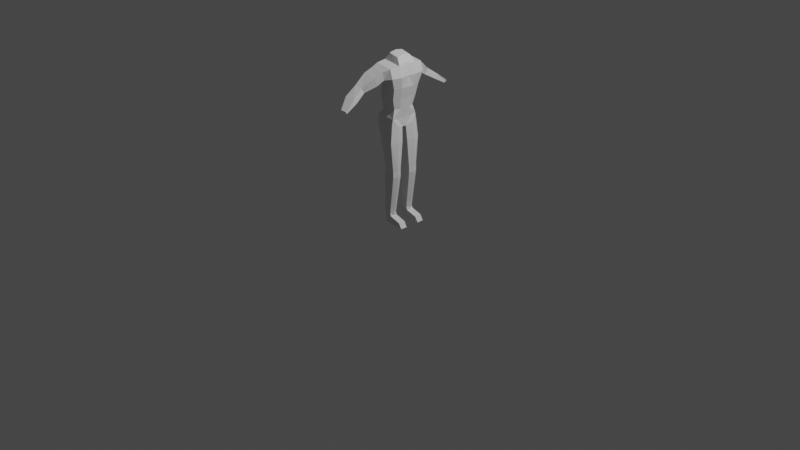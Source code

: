 # Source: playermodel.blend  (saved by Blender 2.80.60; exported with 4.5.12 LTS)
import bpy
from mathutils import Matrix  # noqa: F401  (used for matrix-valued properties, if any)

bpy.ops.wm.read_factory_settings(use_empty=True)
scene = bpy.context.scene
scene.name = 'Scene'

# ---- collections
col_collection = bpy.data.collections.new('Collection'); scene.collection.children.link(col_collection)

# ---- materials (node trees are filled in below, after node groups)
mat_material = bpy.data.materials.new('Material')
mat_material.alpha_threshold = 0.0
mat_material.use_transparent_shadow = False
mat_material.roughness = 0.5
mat_material.line_color = (0.0, 0.0, 0.0, 1.0)

# ---- material node trees
mat_material.use_nodes = True; mat_material.node_tree.nodes.clear()
_N = mat_material.node_tree.nodes; _L = mat_material.node_tree.links
n0 = _N.new('ShaderNodeOutputMaterial'); n0.name = 'Material Output'; n0.location = (300, 300)
n1 = _N.new('ShaderNodeBsdfPrincipled'); n1.name = 'Principled BSDF'; n1.location = (10, 300)
n1.distribution = 'GGX'
n1.subsurface_method = 'BURLEY'
n1.inputs[3].default_value = 1.45
_L.new(n1.outputs[0], n0.inputs[0])
n0.is_active_output = True

# ---- world
world_world = bpy.data.worlds.new('World'); scene.world = world_world
world_world.use_nodes = True; world_world.node_tree.nodes.clear()
_N = world_world.node_tree.nodes; _L = world_world.node_tree.links
n0 = _N.new('ShaderNodeOutputWorld'); n0.name = 'World Output'; n0.location = (300, 300)
n1 = _N.new('ShaderNodeBackground'); n1.name = 'Background'; n1.location = (10, 300)
n1.inputs[0].default_value = (0.05088, 0.05088, 0.05088, 1.0)
_L.new(n1.outputs[0], n0.inputs[0])
n0.is_active_output = True
world_world.color = (0.05088, 0.05088, 0.05088)
world_world.use_sun_shadow = False
world_world.sun_shadow_jitter_overblur = 0.0

# ---- cameras
cam_camera = bpy.data.cameras.new('Camera')
cam_camera.clip_end = 100.0
cam_camera.ortho_scale = 7.314
cam_camera.dof.focus_distance = 0.0
cam_camera.dof.aperture_fstop = 128.0

# ---- lights
light_light = bpy.data.lights.new('Light', 'POINT')
light_light.transmission_factor = 0.0
light_light.cutoff_distance = 30.0
light_light.energy = 1000.0
light_light.shadow_buffer_clip_start = 1.001
light_light.shadow_soft_size = 0.1
light_light.shadow_maximum_resolution = 0.006
light_light.use_absolute_resolution = True

# ---- meshes
me_cube = bpy.data.meshes.new('Cube')
me_cube.from_pydata([(0.7015, 1.279, 0.9048), (0.4699, 0.7705, -0.9452), (-0.7264, 1.279, 1.014), (-0.7278, 0.7705, -1.008), (-0.7278, -1.574e-09, -1.008), (0.7732, 0.0, 1.023), (-0.7264, 2.641e-08, 1.131), (0.6726, 0.0, -0.9452), (0.9337, 1.272, 0.5), (0.7927, 1.03, 0.004532), (0.5855, 0.957, -0.4909), (-0.7015, 1.272, 0.5634), (-0.6767, 0.8899, 0.1495), (-0.7708, 0.957, -0.4295), (1.005, 0.0, 0.5), (0.9954, 0.0, 0.004532), (0.7881, 0.0, -0.4909), (-0.7015, 1.275e-08, 0.5634), (-0.6767, 3.006e-08, 0.1495), (-0.7708, 1.416e-08, -0.4295), (0.5559, 1.028, -1.589), (-1.029, 1.028, -1.557), (0.5559, 1.574e-09, -1.784), (-1.116, 0.0, -1.676), (0.5559, 0.9542, -1.335), (-1.029, 0.9542, -1.304), (-1.083, 0.0, -1.342), (0.5559, 0.0, -1.399), (0.5559, 0.1504, -1.774), (0.5559, 0.2572, -1.418), (1.49, 0.9546, -6.213), (1.501, 0.5013, -6.22), (1.225, 0.9647, -5.984), (1.238, 0.4829, -5.992), (-0.3313, 0.9406, -5.795), (0.3073, 0.9578, -5.831), (-0.3444, 0.4934, -5.794), (0.3194, 0.4761, -5.839), (0.5144, 0.9477, -6.196), (0.5258, 0.4944, -6.203), (-0.2847, 0.5107, -6.162), (-0.2724, 0.9315, -6.164), (-0.3877, 0.4875, -5.686), (0.2306, 0.4699, -5.72), (-0.3743, 0.9436, -5.688), (0.2182, 0.9612, -5.712), (0.6408, 1.004, -3.957), (-0.3155, 0.9816, -4.001), (-0.3326, 0.3994, -3.999), (0.6565, 0.3769, -3.968), (0.6268, 1.0, -3.669), (0.6425, 0.3722, -3.679), (-0.2504, 0.3947, -3.612), (-0.2333, 0.978, -3.615), (-0.6463, 0.2252, -2.207), (0.6406, 0.2086, -2.435), (-0.6201, 1.114, -2.211), (0.6166, 1.166, -2.42), (-1.129, 0.2067, -1.687), (-1.025, 2.879, 0.2433), (-0.4007, 2.815, 0.1829), (-0.4279, 2.575, -0.04008), (-1.015, 2.612, -0.004851), (-0.601, 4.325, -0.5017), (-0.1316, 4.294, -0.5309), (-0.184, 4.178, -0.6389), (-0.5928, 4.196, -0.6218), (-1.048, 2.093, 0.6637), (-1.029, 1.932, 0.2554), (0.0332, 2.056, 0.5648), (0.08031, 1.911, 0.1977), (-0.2254, 3.565, -0.1547), (-1.051, 3.619, -0.1033), (-0.2199, 3.36, -0.3445), (-1.037, 3.392, -0.3145), (-0.7264, 0.6395, 1.073), (0.6388, 0.3852, -0.9452), (-0.7278, 0.3852, -1.008), (0.8704, 0.6395, 0.9638), (0.7543, 0.4785, -0.4909), (0.9615, 0.5152, 0.004532), (1.102, 0.636, 0.5), (-0.7708, 0.4785, -0.4295), (-0.6767, 0.4449, 0.1495), (-0.7015, 0.636, 0.5634), (-1.083, 0.4292, -1.31), (0.7088, 0.589, -1.681), (0.5559, 0.6057, -1.376), (1.231, 0.7238, -5.988), (1.495, 0.7279, -6.216), (-0.3379, 0.717, -5.795), (0.3134, 0.717, -5.835), (-0.381, 0.7156, -5.687), (0.5201, 0.7211, -6.2), (-0.2785, 0.7211, -6.163), (0.3773, 0.7156, -5.716), (-0.2418, 0.6863, -3.613), (-0.6332, 0.6697, -2.209), (0.7876, 0.6863, -3.674), (0.8016, 0.6905, -3.963), (0.7815, 0.6874, -2.428), (-1.106, 0.6172, -1.61), (-0.324, 0.6905, -4.0), (-1.083, 0.2146, -1.519), (-0.7931, 1.544, 0.4865), (-0.8126, 1.619, 0.8689), (0.3049, 1.602, 0.7764), (0.3579, 1.535, 0.4326), (0.4962, 0.5104, 1.265), (0.4438, 0.0, 1.323), (-0.365, 0.0, 1.429), (-0.365, 0.5104, 1.372), (0.4962, 0.5104, 1.265), (0.4438, 0.0, 1.323), (-0.365, 0.0, 1.429), (-0.365, 0.5104, 1.372)], [], [(84, 75, 2, 11), (68, 67, 59, 62), (81, 78, 5, 14), (25, 24, 20, 21), (75, 6, 110, 111), (76, 79, 16, 7), (79, 80, 15, 16), (80, 81, 14, 15), (3, 13, 10, 1), (13, 12, 9, 10), (12, 11, 8, 9), (77, 82, 13, 3), (82, 83, 12, 13), (83, 84, 11, 12), (43, 42, 36, 37), (27, 26, 23, 22), (87, 29, 28, 86), (25, 21, 101, 85), (77, 3, 25, 85), (1, 76, 7, 27, 29, 87, 24), (7, 4, 26, 27), (3, 1, 24, 25), (95, 43, 37, 91), (28, 29, 27, 22), (93, 38, 30, 89), (92, 44, 34, 90), (37, 39, 31, 33), (88, 33, 31, 89), (49, 48, 42, 43), (37, 36, 40, 39), (44, 45, 35, 34), (91, 37, 33, 88), (38, 35, 32, 30), (53, 50, 46, 47), (34, 35, 38, 41), (94, 93, 39, 40), (102, 47, 44, 92), (47, 46, 45, 44), (21, 20, 57, 56), (99, 49, 43, 95), (51, 52, 48, 49), (90, 34, 41, 94), (98, 51, 49, 99), (55, 54, 52, 51), (56, 57, 50, 53), (28, 58, 54, 55), (96, 53, 47, 102), (101, 21, 56, 97), (86, 28, 55, 100), (100, 55, 51, 98), (97, 56, 53, 96), (58, 28, 22, 23), (72, 71, 64, 63), (67, 69, 60, 59), (69, 70, 61, 60), (70, 68, 62, 61), (66, 63, 64, 65), (71, 73, 65, 64), (74, 72, 63, 66), (73, 74, 66, 65), (107, 104, 68, 70), (106, 107, 70, 69), (105, 106, 69, 67), (104, 105, 67, 68), (61, 62, 74, 73), (62, 59, 72, 74), (60, 61, 73, 71), (59, 60, 71, 72), (4, 77, 85, 26), (18, 17, 84, 83), (19, 18, 83, 82), (4, 19, 82, 77), (9, 8, 81, 80), (10, 9, 80, 79), (1, 10, 79, 76), (0, 2, 75, 78), (8, 0, 78, 81), (17, 6, 75, 84), (54, 97, 96, 52), (57, 100, 98, 50), (20, 86, 100, 57), (58, 101, 97, 54), (52, 96, 102, 48), (50, 98, 99, 46), (36, 90, 94, 40), (46, 99, 95, 45), (48, 102, 92, 42), (41, 38, 93, 94), (35, 91, 88, 32), (32, 88, 89, 30), (42, 92, 90, 36), (39, 93, 89, 31), (45, 95, 91, 35), (24, 87, 86, 20), (26, 85, 103, 23), (23, 103, 58), (58, 103, 85, 101), (11, 2, 105, 104), (2, 0, 106, 105), (0, 8, 107, 106), (8, 11, 104, 107), (111, 110, 114, 115), (5, 78, 108, 109), (78, 75, 111, 108), (112, 115, 114, 113), (108, 111, 115, 112), (109, 108, 112, 113)])
_uv = me_cube.uv_layers.new(name='UVMap')
_uv.uv.foreach_set('vector', [0.5625, 0.6875, 0.625, 0.6875, 0.625, 0.75, 0.5625, 0.75, 0.5625, 0.75, 0.625, 0.75, 0.625, 0.75, 0.5625, 0.75, 0.3125, 0.5625, 0.375, 0.5625, 0.375, 0.625, 0.3125, 0.625, 0.625, 0.5, 0.625, 0.75, 0.625, 0.75, 0.625, 0.5, 0.625, 0.6875, 0.625, 0.625, 0.625, 0.625, 0.625, 0.6875, 0.125, 0.5625, 0.1875, 0.5625, 0.1875, 0.625, 0.125, 0.625, 0.1875, 0.5625, 0.25, 0.5625, 0.25, 0.625, 0.1875, 0.625, 0.25, 0.5625, 0.3125, 0.5625, 0.3125, 0.625, 0.25, 0.625, 0.625, 0.5, 0.6875, 0.5, 0.6875, 0.75, 0.625, 0.75, 0.6875, 0.5, 0.75, 0.5, 0.75, 0.75, 0.6875, 0.75, 0.75, 0.5, 0.8125, 0.5, 0.8125, 0.75, 0.75, 0.75, 0.375, 0.6875, 0.4375, 0.6875, 0.4375, 0.75, 0.375, 0.75, 0.4375, 0.6875, 0.5, 0.6875, 0.5, 0.75, 0.4375, 0.75, 0.5, 0.6875, 0.5625, 0.6875, 0.5625, 0.75, 0.5, 0.75, 0.125, 0.6067, 0.375, 0.6875, 0.375, 0.6875, 0.125, 0.6067, 0.0, 0.0, 0.0, 0.0, 0.0, 0.0, 0.0, 0.0, 0.125, 0.5415, 0.125, 0.583, 0.125, 0.6067, 0.125, 0.5534, 0.375, 0.75, 0.375, 0.75, 0.0, 0.0, 0.375, 0.6875, 0.375, 0.6875, 0.375, 0.75, 0.375, 0.75, 0.375, 0.6875, 0.125, 0.5, 0.125, 0.5625, 0.125, 0.625, 0.125, 0.625, 0.125, 0.583, 0.125, 0.5415, 0.125, 0.5, 0.0, 0.0, 0.0, 0.0, 0.0, 0.0, 0.0, 0.0, 0.625, 0.5, 0.625, 0.75, 0.625, 0.75, 0.625, 0.5, 0.125, 0.5534, 0.125, 0.6067, 0.125, 0.6067, 0.125, 0.5534, 0.125, 0.6067, 0.125, 0.583, 0.125, 0.625, 0.125, 0.625, 0.125, 0.5534, 0.125, 0.5, 0.125, 0.5, 0.125, 0.5534, 0.375, 0.7187, 0.375, 0.75, 0.375, 0.75, 0.375, 0.7188, 0.125, 0.6067, 0.125, 0.6067, 0.125, 0.6067, 0.125, 0.6067, 0.125, 0.5534, 0.125, 0.6067, 0.125, 0.6067, 0.125, 0.5534, 0.125, 0.6067, 0.375, 0.6875, 0.375, 0.6875, 0.125, 0.6067, 0.125, 0.6067, 0.375, 0.6875, 0.375, 0.6875, 0.125, 0.6067, 0.625, 0.5, 0.625, 0.75, 0.625, 0.75, 0.625, 0.5, 0.125, 0.5534, 0.125, 0.6067, 0.125, 0.6067, 0.125, 0.5534, 0.625, 0.75, 0.625, 0.75, 0.625, 0.75, 0.625, 0.75, 0.625, 0.5, 0.625, 0.75, 0.625, 0.75, 0.625, 0.5, 0.625, 0.5, 0.625, 0.75, 0.625, 0.75, 0.625, 0.5, 0.375, 0.7188, 0.125, 0.5534, 0.125, 0.6067, 0.375, 0.6875, 0.375, 0.7188, 0.375, 0.75, 0.375, 0.75, 0.375, 0.7187, 0.625, 0.5, 0.625, 0.75, 0.625, 0.75, 0.625, 0.5, 0.625, 0.5, 0.625, 0.75, 0.625, 0.75, 0.625, 0.5, 0.125, 0.5534, 0.125, 0.6067, 0.125, 0.6067, 0.125, 0.5534, 0.125, 0.6067, 0.375, 0.6875, 0.375, 0.6875, 0.125, 0.6067, 0.375, 0.7188, 0.375, 0.75, 0.375, 0.75, 0.375, 0.7188, 0.125, 0.5534, 0.125, 0.6067, 0.125, 0.6067, 0.125, 0.5534, 0.125, 0.6067, 0.375, 0.6875, 0.375, 0.6875, 0.125, 0.6067, 0.625, 0.5, 0.625, 0.75, 0.625, 0.75, 0.625, 0.5, 0.125, 0.6067, 0.375, 0.6875, 0.375, 0.6875, 0.125, 0.6067, 0.375, 0.7188, 0.375, 0.75, 0.375, 0.75, 0.375, 0.7188, 0.375, 0.7188, 0.375, 0.75, 0.375, 0.75, 0.375, 0.7187, 0.125, 0.5534, 0.125, 0.6067, 0.125, 0.6067, 0.125, 0.5534, 0.125, 0.5534, 0.125, 0.6067, 0.125, 0.6067, 0.125, 0.5534, 0.375, 0.7187, 0.375, 0.75, 0.375, 0.75, 0.375, 0.7188, 0.375, 0.6875, 0.125, 0.6067, 0.125, 0.625, 0.0, 0.0, 0.625, 0.0, 0.375, 0.0, 0.375, 0.0, 0.625, 0.0, 0.625, 0.0, 0.375, 0.0, 0.375, 0.0, 0.625, 0.0, 0.375, 0.5, 0.3125, 0.5, 0.3125, 0.5, 0.375, 0.5, 0.8125, 0.75, 0.8125, 0.5, 0.8125, 0.5, 0.8125, 0.75, 0.8125, 0.5, 0.875, 0.5, 0.875, 0.75, 0.8125, 0.75, 0.375, 0.5, 0.3125, 0.5, 0.3125, 0.5, 0.375, 0.5, 0.5625, 0.75, 0.625, 0.75, 0.625, 0.75, 0.5625, 0.75, 0.8125, 0.75, 0.8125, 0.5, 0.8125, 0.5, 0.8125, 0.75, 0.8125, 0.75, 0.8125, 0.5, 0.8125, 0.5, 0.8125, 0.75, 0.375, 0.5, 0.3125, 0.5, 0.3125, 0.5, 0.375, 0.5, 0.625, 0.0, 0.375, 0.0, 0.375, 0.0, 0.625, 0.0, 0.5625, 0.75, 0.625, 0.75, 0.625, 0.75, 0.5625, 0.75, 0.8125, 0.75, 0.8125, 0.5, 0.8125, 0.5, 0.8125, 0.75, 0.5625, 0.75, 0.625, 0.75, 0.625, 0.75, 0.5625, 0.75, 0.375, 0.5, 0.3125, 0.5, 0.3125, 0.5, 0.375, 0.5, 0.625, 0.0, 0.375, 0.0, 0.375, 0.0, 0.625, 0.0, 0.375, 0.625, 0.375, 0.6875, 0.375, 0.6875, 0.375, 0.625, 0.5, 0.625, 0.5625, 0.625, 0.5625, 0.6875, 0.5, 0.6875, 0.4375, 0.625, 0.5, 0.625, 0.5, 0.6875, 0.4375, 0.6875, 0.375, 0.625, 0.4375, 0.625, 0.4375, 0.6875, 0.375, 0.6875, 0.25, 0.5, 0.3125, 0.5, 0.3125, 0.5625, 0.25, 0.5625, 0.1875, 0.5, 0.25, 0.5, 0.25, 0.5625, 0.1875, 0.5625, 0.125, 0.5, 0.1875, 0.5, 0.1875, 0.5625, 0.125, 0.5625, 0.375, 0.0, 0.625, 0.0, 0.625, 0.0625, 0.375, 0.0625, 0.3125, 0.5, 0.375, 0.5, 0.375, 0.5625, 0.3125, 0.5625, 0.5625, 0.625, 0.625, 0.625, 0.625, 0.6875, 0.5625, 0.6875, 0.375, 0.6875, 0.375, 0.7187, 0.375, 0.7188, 0.375, 0.6875, 0.125, 0.5, 0.125, 0.5534, 0.125, 0.5534, 0.125, 0.5, 0.125, 0.5, 0.125, 0.5534, 0.125, 0.5534, 0.125, 0.5, 0.375, 0.6875, 0.375, 0.7188, 0.375, 0.7187, 0.375, 0.6875, 0.375, 0.6875, 0.375, 0.7188, 0.375, 0.7188, 0.375, 0.6875, 0.125, 0.5, 0.125, 0.5534, 0.125, 0.5534, 0.125, 0.5, 0.375, 0.6875, 0.375, 0.7188, 0.375, 0.7188, 0.375, 0.6875, 0.125, 0.5, 0.125, 0.5534, 0.125, 0.5534, 0.125, 0.5, 0.375, 0.6875, 0.375, 0.7188, 0.375, 0.7187, 0.375, 0.6875, 0.375, 0.75, 0.125, 0.5, 0.125, 0.5534, 0.375, 0.7188, 0.125, 0.5, 0.125, 0.5534, 0.125, 0.5534, 0.125, 0.5, 0.125, 0.5, 0.125, 0.5534, 0.125, 0.5534, 0.125, 0.5, 0.375, 0.6875, 0.375, 0.7187, 0.375, 0.7188, 0.375, 0.6875, 0.125, 0.6067, 0.125, 0.5534, 0.125, 0.5534, 0.125, 0.6067, 0.125, 0.5, 0.125, 0.5534, 0.125, 0.5534, 0.125, 0.5, 0.125, 0.5, 0.125, 0.5415, 0.125, 0.5534, 0.125, 0.5, 0.375, 0.625, 0.375, 0.6875, 0.1875, 0.3438, 0.0, 0.0, 0.0, 0.0, 0.1875, 0.3438, 0.375, 0.6875, 0.375, 0.6875, 0.1875, 0.3438, 0.375, 0.6875, 0.0, 0.0, 0.5625, 0.75, 0.625, 0.75, 0.625, 0.75, 0.5625, 0.75, 0.625, 0.0, 0.375, 0.0, 0.375, 0.0, 0.625, 0.0, 0.375, 0.5, 0.3125, 0.5, 0.3125, 0.5, 0.375, 0.5, 0.8125, 0.75, 0.8125, 0.5, 0.8125, 0.5, 0.8125, 0.75, 0.625, 0.6875, 0.625, 0.625, 0.625, 0.625, 0.625, 0.6875, 0.375, 0.625, 0.375, 0.5625, 0.375, 0.5625, 0.375, 0.625, 0.375, 0.0625, 0.625, 0.0625, 0.625, 0.0625, 0.375, 0.0625, 0.375, 0.0625, 0.625, 0.0625, 0.625, 0.125, 0.375, 0.125, 0.375, 0.0625, 0.625, 0.0625, 0.625, 0.0625, 0.375, 0.0625, 0.375, 0.625, 0.375, 0.5625, 0.375, 0.5625, 0.375, 0.625])
me_cube.materials.append(mat_material)
me_cube.use_remesh_preserve_volume = False
me_cube.use_remesh_preserve_attributes = False
me_cube.use_mirror_vertex_groups = False
me_cube.update()
arm_metarig = bpy.data.armatures.new('metarig')  # bones are not reproduced

# ---- objects
ob_cube = bpy.data.objects.new('Cube', me_cube)
ob_light = bpy.data.objects.new('Light', light_light)
ob_camera = bpy.data.objects.new('Camera', cam_camera)
ob_metarig = bpy.data.objects.new('metarig', arm_metarig)

# ---- transforms, parenting, visibility, modifiers, constraints
ob_cube.location = (0.0, 0.0, 1.436)
ob_cube.scale = (0.1262, 0.1543, 0.2309)
ob_cube.lock_rotations_4d = False
ob_cube.empty_display_type = 'ARROWS'
ob_cube.lineart.crease_threshold = 0.0
_m = ob_cube.modifiers.new('Mirror', 'MIRROR')
_m.use_axis = (False, True, False)
_m.use_clip = True
ob_light.location = (4.076, 1.005, 5.904)
ob_light.rotation_euler = (0.6503, 0.05522, 1.866)
ob_light.lock_rotations_4d = False
ob_light.empty_display_type = 'ARROWS'
ob_light.color = (0.0, 0.0, 0.0, 0.0)
ob_light.lineart.crease_threshold = 0.0
ob_camera.location = (7.359, -6.926, 4.958)
ob_camera.rotation_euler = (1.109, 0.0, 0.8149)
ob_camera.lock_rotations_4d = False
ob_camera.empty_display_type = 'ARROWS'
ob_camera.color = (0.0, 0.0, 0.0, 0.0)
ob_camera.display_type = 'WIRE'
ob_camera.lineart.crease_threshold = 0.0
ob_metarig.location = (0.0, 0.0, 0.0)
ob_metarig.rotation_euler = (0.0, -0.0, 1.571)
ob_metarig.lineart.crease_threshold = 0.0

# ---- collection membership
col_collection.objects.link(ob_cube)
col_collection.objects.link(ob_light)
col_collection.objects.link(ob_camera)
col_collection.objects.link(ob_metarig)

# ---- scene / render settings (as saved in the file)
scene.camera = ob_camera
scene.frame_start = 1; scene.frame_end = 250; scene.frame_set(1)
scene.render.engine = 'BLENDER_EEVEE_NEXT'
scene.cycles.use_denoising = False
scene.cycles.samples = 128
scene.cycles.sampling_pattern = 'TABULATED_SOBOL'
scene.cycles.use_adaptive_sampling = False
scene.cycles.use_light_tree = False
scene.view_settings.view_transform = 'Filmic'
bpy.context.view_layer.update()
